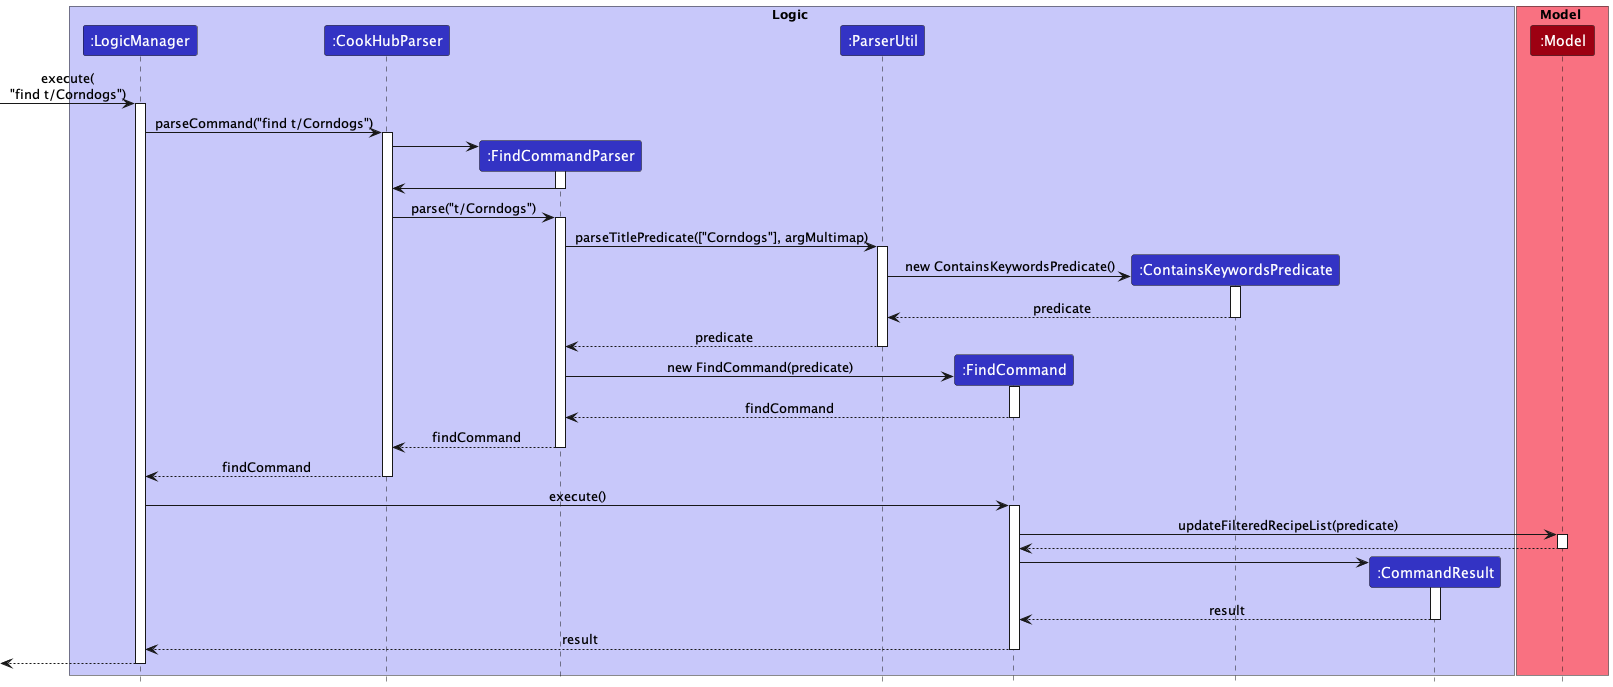

The diagram above was rendered by PlantUML. Its source (embedded in the PNG):
@startuml
!include style.puml
'https://plantuml.com/sequence-diagram

box Logic LOGIC_COLOR_T1
participant ":LogicManager" as LogicManager LOGIC_COLOR
participant ":CookHubParser" as CookHubParser LOGIC_COLOR
participant ":FindCommandParser" as FindCommandParser LOGIC_COLOR
participant ":ParserUtil" as ParserUtil LOGIC_COLOR
participant ":ContainsKeywordsPredicate" as ContainsKeywordsPredicate LOGIC_COLOR
participant ":FindCommand" as FindCommand LOGIC_COLOR
participant ":ContainsKeywordsPredicate" as ContainsKeywordsPredicate LOGIC_COLOR
participant ":CommandResult" as CommandResult LOGIC_COLOR
end box

box Model MODEL_COLOR_T1
participant ":Model" as Model MODEL_COLOR
end box

[-> LogicManager : execute(\n"find t/Corndogs")
activate LogicManager


LogicManager -> CookHubParser : parseCommand("find t/Corndogs")
activate CookHubParser

create FindCommandParser
CookHubParser -> FindCommandParser
activate FindCommandParser

FindCommandParser -> CookHubParser
deactivate FindCommandParser

CookHubParser -> FindCommandParser : parse("t/Corndogs")
activate FindCommandParser

FindCommandParser -> ParserUtil : parseTitlePredicate(["Corndogs"], argMultimap)
activate ParserUtil

create ContainsKeywordsPredicate
ParserUtil -> ContainsKeywordsPredicate : new ContainsKeywordsPredicate()
activate ContainsKeywordsPredicate

ContainsKeywordsPredicate --> ParserUtil : predicate
deactivate ContainsKeywordsPredicate

ParserUtil --> FindCommandParser :predicate
deactivate ParserUtil

create FindCommand
FindCommandParser -> FindCommand : new FindCommand(predicate)
activate FindCommand


FindCommand --> FindCommandParser : findCommand

deactivate FindCommand

FindCommandParser --> CookHubParser : findCommand

deactivate FindCommandParser

CookHubParser --> LogicManager : findCommand

deactivate CookHubParser

LogicManager -> FindCommand : execute()
activate FindCommand

FindCommand -> Model : updateFilteredRecipeList(predicate)
activate Model

Model --> FindCommand
deactivate Model


create CommandResult
FindCommand -> CommandResult
activate CommandResult

CommandResult --> FindCommand : result
deactivate CommandResult

FindCommand --> LogicManager : result
deactivate FindCommand

[<--LogicManager
deactivate LogicManager


@enduml